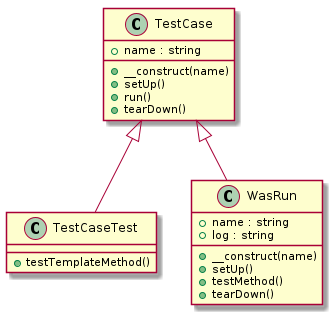

The diagram above was rendered by PlantUML. Its source (embedded in the PNG):
@startuml class-diagram
  class "TestCase" as TestCase {
    +name : string
    +__construct(name)
    +setUp()
    +run()
    +tearDown()
  }
  class "TestCaseTest" as TestCaseTest {
    +testTemplateMethod()
  }
  class "WasRun" as WasRun {
    +name : string
    +log : string
    +__construct(name)
    +setUp()
    +testMethod()
    +tearDown()
  }
  TestCase <|-- TestCaseTest
  TestCase <|-- WasRun
@enduml